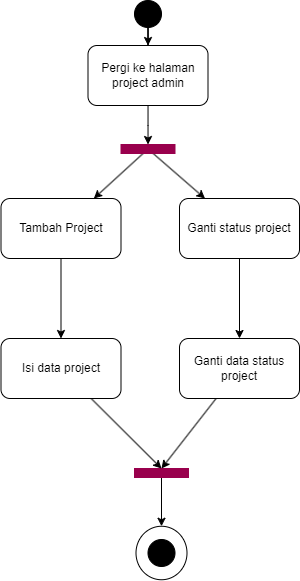

The diagram above was exported from draw.io. Its source (the exported page's mxGraphModel, read from the mxfile embedded in the PNG):
<mxGraphModel dx="1187" dy="638" grid="1" gridSize="9" guides="1" tooltips="1" connect="1" arrows="1" fold="1" page="1" pageScale="1" pageWidth="850" pageHeight="1100" math="0" shadow="0">
  <root>
    <mxCell id="0" />
    <mxCell id="1" parent="0" />
    <mxCell id="9jYBF4OwHeaJ7yd13Z0U-24" value="" style="ellipse;whiteSpace=wrap;html=1;" vertex="1" parent="1">
      <mxGeometry x="676.5" y="633.75" width="51" height="53.5" as="geometry" />
    </mxCell>
    <mxCell id="9jYBF4OwHeaJ7yd13Z0U-8" value="" style="edgeStyle=orthogonalEdgeStyle;rounded=0;orthogonalLoop=1;jettySize=auto;html=1;" edge="1" parent="1" source="9jYBF4OwHeaJ7yd13Z0U-1" target="9jYBF4OwHeaJ7yd13Z0U-7">
      <mxGeometry relative="1" as="geometry" />
    </mxCell>
    <mxCell id="9jYBF4OwHeaJ7yd13Z0U-1" value="" style="ellipse;whiteSpace=wrap;html=1;fillColor=#000000;" vertex="1" parent="1">
      <mxGeometry x="675" y="108" width="27" height="27" as="geometry" />
    </mxCell>
    <mxCell id="9jYBF4OwHeaJ7yd13Z0U-9" value="" style="edgeStyle=orthogonalEdgeStyle;rounded=0;orthogonalLoop=1;jettySize=auto;html=1;" edge="1" parent="1" source="9jYBF4OwHeaJ7yd13Z0U-7">
      <mxGeometry relative="1" as="geometry">
        <mxPoint x="688.5294117647061" y="252" as="targetPoint" />
      </mxGeometry>
    </mxCell>
    <mxCell id="9jYBF4OwHeaJ7yd13Z0U-7" value="Pergi ke halaman project admin" style="rounded=1;whiteSpace=wrap;html=1;" vertex="1" parent="1">
      <mxGeometry x="628.5" y="153" width="120" height="60" as="geometry" />
    </mxCell>
    <mxCell id="9jYBF4OwHeaJ7yd13Z0U-25" style="edgeStyle=orthogonalEdgeStyle;rounded=0;orthogonalLoop=1;jettySize=auto;html=1;entryX=0.5;entryY=0;entryDx=0;entryDy=0;" edge="1" parent="1" source="9jYBF4OwHeaJ7yd13Z0U-20" target="9jYBF4OwHeaJ7yd13Z0U-24">
      <mxGeometry relative="1" as="geometry" />
    </mxCell>
    <mxCell id="9jYBF4OwHeaJ7yd13Z0U-20" value="" style="rounded=0;whiteSpace=wrap;html=1;strokeColor=#99004D;fillColor=#99004D;" vertex="1" parent="1">
      <mxGeometry x="675" y="576" width="54" height="9" as="geometry" />
    </mxCell>
    <mxCell id="9jYBF4OwHeaJ7yd13Z0U-23" value="" style="ellipse;whiteSpace=wrap;html=1;fillColor=#000000;" vertex="1" parent="1">
      <mxGeometry x="688.5" y="647" width="27" height="27" as="geometry" />
    </mxCell>
    <mxCell id="9jYBF4OwHeaJ7yd13Z0U-30" style="rounded=0;orthogonalLoop=1;jettySize=auto;html=1;" edge="1" parent="1" source="9jYBF4OwHeaJ7yd13Z0U-26" target="9jYBF4OwHeaJ7yd13Z0U-28">
      <mxGeometry relative="1" as="geometry" />
    </mxCell>
    <mxCell id="9jYBF4OwHeaJ7yd13Z0U-31" style="rounded=0;orthogonalLoop=1;jettySize=auto;html=1;" edge="1" parent="1" source="9jYBF4OwHeaJ7yd13Z0U-26" target="9jYBF4OwHeaJ7yd13Z0U-29">
      <mxGeometry relative="1" as="geometry" />
    </mxCell>
    <mxCell id="9jYBF4OwHeaJ7yd13Z0U-26" value="" style="rounded=0;whiteSpace=wrap;html=1;strokeColor=#99004D;fillColor=#99004D;" vertex="1" parent="1">
      <mxGeometry x="661.5" y="252" width="54" height="9" as="geometry" />
    </mxCell>
    <mxCell id="9jYBF4OwHeaJ7yd13Z0U-33" value="" style="edgeStyle=orthogonalEdgeStyle;rounded=0;orthogonalLoop=1;jettySize=auto;html=1;" edge="1" parent="1" source="9jYBF4OwHeaJ7yd13Z0U-28" target="9jYBF4OwHeaJ7yd13Z0U-32">
      <mxGeometry relative="1" as="geometry" />
    </mxCell>
    <mxCell id="9jYBF4OwHeaJ7yd13Z0U-28" value="Tambah Project" style="rounded=1;whiteSpace=wrap;html=1;" vertex="1" parent="1">
      <mxGeometry x="541.5" y="306" width="120" height="60" as="geometry" />
    </mxCell>
    <mxCell id="9jYBF4OwHeaJ7yd13Z0U-35" value="" style="edgeStyle=orthogonalEdgeStyle;rounded=0;orthogonalLoop=1;jettySize=auto;html=1;" edge="1" parent="1" source="9jYBF4OwHeaJ7yd13Z0U-29" target="9jYBF4OwHeaJ7yd13Z0U-34">
      <mxGeometry relative="1" as="geometry" />
    </mxCell>
    <mxCell id="9jYBF4OwHeaJ7yd13Z0U-29" value="Ganti status project" style="rounded=1;whiteSpace=wrap;html=1;" vertex="1" parent="1">
      <mxGeometry x="720" y="306" width="120" height="60" as="geometry" />
    </mxCell>
    <mxCell id="9jYBF4OwHeaJ7yd13Z0U-36" style="rounded=0;orthogonalLoop=1;jettySize=auto;html=1;entryX=0.5;entryY=0;entryDx=0;entryDy=0;" edge="1" parent="1" source="9jYBF4OwHeaJ7yd13Z0U-32" target="9jYBF4OwHeaJ7yd13Z0U-20">
      <mxGeometry relative="1" as="geometry" />
    </mxCell>
    <mxCell id="9jYBF4OwHeaJ7yd13Z0U-32" value="Isi data project" style="rounded=1;whiteSpace=wrap;html=1;" vertex="1" parent="1">
      <mxGeometry x="541.5" y="446" width="120" height="60" as="geometry" />
    </mxCell>
    <mxCell id="9jYBF4OwHeaJ7yd13Z0U-37" style="rounded=0;orthogonalLoop=1;jettySize=auto;html=1;entryX=0.5;entryY=0;entryDx=0;entryDy=0;" edge="1" parent="1" source="9jYBF4OwHeaJ7yd13Z0U-34" target="9jYBF4OwHeaJ7yd13Z0U-20">
      <mxGeometry relative="1" as="geometry" />
    </mxCell>
    <mxCell id="9jYBF4OwHeaJ7yd13Z0U-34" value="Ganti data status project" style="rounded=1;whiteSpace=wrap;html=1;" vertex="1" parent="1">
      <mxGeometry x="720" y="446" width="120" height="60" as="geometry" />
    </mxCell>
  </root>
</mxGraphModel>